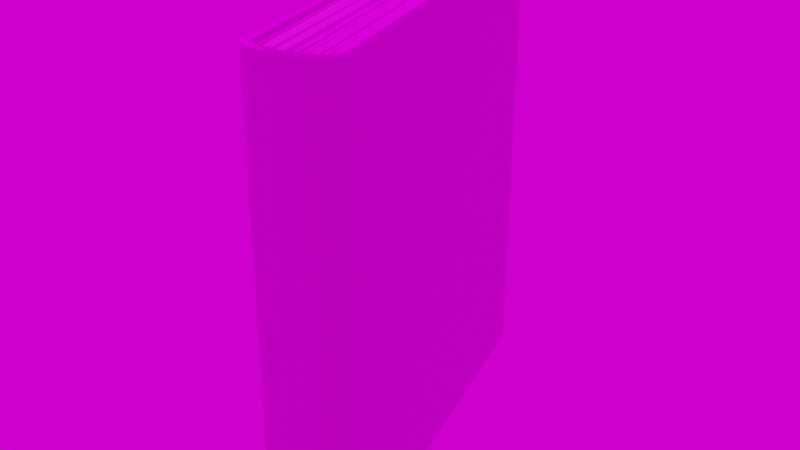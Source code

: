 # Source: book010.blend  (saved by Blender 3.6.13; exported with 4.5.12 LTS)
import bpy
from mathutils import Matrix  # noqa: F401  (used for matrix-valued properties, if any)

bpy.ops.wm.read_factory_settings(use_empty=True)
scene = bpy.context.scene
scene.name = 'Scene'

# ---- collections
col_collection = bpy.data.collections.new('Collection'); scene.collection.children.link(col_collection)

# ---- images (referenced by path relative to the original .blend; pixels are not part of the script)
import os
ASSET_DIR = os.environ.get("B2B_ASSET_DIR", "")  # directory of the original .blend (textures are referenced by path, not embedded)
HERE = os.path.dirname(os.path.abspath(__file__))  # packed textures are extracted next to this script under _unpacked/

def load_image(name, relpath, width, height, colorspace="sRGB"):
    """Load a texture the original file referenced (path relative to the .blend, or extracted next to this script)."""
    p = next((c for c in (os.path.join(HERE, relpath), os.path.join(ASSET_DIR, relpath)) if relpath and os.path.exists(c)), "")
    if p:
        img = bpy.data.images.load(p, check_existing=True)
        img.name = name
    else:  # same state as the original file: an image datablock whose file is absent (Cycles renders it pink)
        img = bpy.data.images.new(name, width, height)
        img.source = "FILE"
        img.filepath = "//" + (relpath or name)
    img.colorspace_settings.name = colorspace
    return img
img_book10_height_jpg = load_image('book10_Height.jpg', 'Texture/Book10/book10_Height.jpg', 1024, 1024, 'Non-Color')
img_book10_basecolor_jpg = load_image('book10_BaseColor.jpg', 'Texture/Book10/book10_BaseColor.jpg', 1024, 1024, 'sRGB')
img_book10_metallic_jpg = load_image('book10_Metallic.jpg', 'Texture/Book10/book10_Metallic.jpg', 1024, 1024, 'Non-Color')
img_book10_specularlevel_jpg = load_image('book10_SpecularLevel.jpg', 'Texture/Book10/book10_SpecularLevel.jpg', 1024, 1024, 'Non-Color')
img_book10_roughness_jpg = load_image('book10_Roughness.jpg', 'Texture/Book10/book10_Roughness.jpg', 1024, 1024, 'Non-Color')
img_book10_normal_jpg = load_image('book10_Normal.jpg', 'Texture/Book10/book10_Normal.jpg', 1024, 1024, 'Non-Color')
img_country_club_4k_exr = load_image('country_club_4k.exr', 'country_club_4k.exr', 1024, 1024, 'Linear Rec.709')

# ---- materials (node trees are filled in below, after node groups)
mat_book10 = bpy.data.materials.new('book10')
mat_book10.use_transparent_shadow = False

# ---- material node trees
mat_book10.use_nodes = True; mat_book10.node_tree.nodes.clear()
_N = mat_book10.node_tree.nodes; _L = mat_book10.node_tree.links
n0 = _N.new('ShaderNodeOutputMaterial'); n0.name = 'Material Output'; n0.location = (300, 300)
n1 = _N.new('ShaderNodeBsdfPrincipled'); n1.name = 'Principled BSDF'; n1.location = (10, 300)
n1.distribution = 'GGX'
n1.subsurface_method = 'RANDOM_WALK_SKIN'
n1.inputs[3].default_value = 1.45
n1.inputs[27].default_value = (0.0, 0.0, 0.0, 1.0)
n1.inputs[28].default_value = 1.0
n2 = _N.new('ShaderNodeTexImage'); n2.name = 'Изображение-текстура'; n2.location = (88, -1430)
n2.label = 'Displacement'
n2.image = img_book10_height_jpg
n3 = _N.new('ShaderNodeDisplacement'); n3.name = 'Смещения'; n3.location = (10, -260)
n3.inputs[2].default_value = 0.1
n4 = _N.new('ShaderNodeTexImage'); n4.name = 'Изображение-текстура.001'; n4.location = (88, -30)
n4.label = 'Base Color'
n4.image = img_book10_basecolor_jpg
n5 = _N.new('ShaderNodeTexImage'); n5.name = 'Изображение-текстура.002'; n5.location = (88, -310)
n5.label = 'Metallic'
n5.image = img_book10_metallic_jpg
n6 = _N.new('ShaderNodeTexImage'); n6.name = 'Изображение-текстура.003'; n6.location = (88, -590)
n6.label = 'Specular'
n6.image = img_book10_specularlevel_jpg
n7 = _N.new('ShaderNodeTexImage'); n7.name = 'Изображение-текстура.004'; n7.location = (88, -870)
n7.label = 'Roughness'
n7.image = img_book10_roughness_jpg
n8 = _N.new('ShaderNodeTexImage'); n8.name = 'Изображение-текстура.005'; n8.location = (88, -1150)
n8.label = 'Normal'
n8.image = img_book10_normal_jpg
n9 = _N.new('ShaderNodeNormalMap'); n9.name = 'Карта нормалей'; n9.location = (-240, -620)
n10 = _N.new('ShaderNodeMapping'); n10.name = 'Отображение'; n10.location = (230, -30)
n11 = _N.new('NodeReroute'); n11.name = 'Перенаправление'; n11.location = (38, -821)
n11.width = 16
n11.socket_idname = 'NodeSocketVector'
n12 = _N.new('ShaderNodeTexCoord'); n12.name = 'Текстурные координаты'; n12.location = (30, -30)
n13 = _N.new('NodeFrame'); n13.name = 'Кадр'; n13.location = (-1270, 330)
n13.label = 'Mapping'
n13.width = 400
n14 = _N.new('NodeFrame'); n14.name = 'Кадр.001'; n14.location = (-628, 530)
n14.label = 'Textures'
n14.width = 358
n2.parent = n14
n4.parent = n14
n5.parent = n14
n6.parent = n14
n7.parent = n14
n8.parent = n14
n10.parent = n13
n11.parent = n14
n12.parent = n13
_L.new(n1.outputs[0], n0.inputs[0])
_L.new(n2.outputs[0], n3.inputs[0])
_L.new(n3.outputs[0], n0.inputs[2])
_L.new(n4.outputs[0], n1.inputs[0])
_L.new(n5.outputs[0], n1.inputs[1])
_L.new(n6.outputs[0], n1.inputs[13])
_L.new(n7.outputs[0], n1.inputs[2])
_L.new(n8.outputs[0], n9.inputs[1])
_L.new(n9.outputs[0], n1.inputs[5])
_L.new(n11.outputs[0], n4.inputs[0])
_L.new(n11.outputs[0], n5.inputs[0])
_L.new(n11.outputs[0], n6.inputs[0])
_L.new(n11.outputs[0], n7.inputs[0])
_L.new(n11.outputs[0], n8.inputs[0])
_L.new(n11.outputs[0], n2.inputs[0])
_L.new(n10.outputs[0], n11.inputs[0])
_L.new(n12.outputs[2], n10.inputs[0])
n0.is_active_output = True

# ---- world
world_world = bpy.data.worlds.new('World'); scene.world = world_world
world_world.use_nodes = True; world_world.node_tree.nodes.clear()
_N = world_world.node_tree.nodes; _L = world_world.node_tree.links
n0 = _N.new('ShaderNodeOutputWorld'); n0.name = 'World Output'; n0.location = (300, 300)
n1 = _N.new('ShaderNodeBackground'); n1.name = 'Background'; n1.location = (10, 300)
n2 = _N.new('ShaderNodeTexEnvironment'); n2.name = 'Environment Texture'; n2.location = (-180, 280)
n2.image = img_country_club_4k_exr
_L.new(n1.outputs[0], n0.inputs[0])
_L.new(n2.outputs[0], n1.inputs[0])
n0.is_active_output = True
world_world.color = (0.05088, 0.05088, 0.05088)
world_world.use_sun_shadow = False
world_world.sun_shadow_jitter_overblur = 0.0

# ---- meshes
me_011 = bpy.data.meshes.new('Плоскость.011')
me_011.from_pydata([(-0.8, 0.999, -0.19), (0.8, 0.999, -0.2), (-0.8, 0.999, -0.17), (0.77, 0.999, -0.17), (0.83, 0.999, -0.16), (0.8, 0.999, -0.14), (0.86, 0.999, -0.05), (0.82, 0.999, -0.05), (-0.78, 0.969, -0.17), (0.77, 0.969, -0.17), (0.8, 0.969, -0.14), (0.82, 0.969, -0.05), (-0.77, 0.969, -0.14), (-0.76, 0.969, -0.05), (-0.8, -1.43, -0.19), (0.8, -1.43, -0.2), (-0.8, -1.43, -0.17), (0.77, -1.43, -0.17), (0.83, -1.43, -0.16), (0.8, -1.43, -0.14), (0.86, -1.43, -0.05), (0.82, -1.43, -0.05), (-0.78, -1.4, -0.17), (0.77, -1.4, -0.17), (0.8, -1.4, -0.14), (0.82, -1.4, -0.05), (-0.77, -1.4, -0.14), (-0.76, -1.4, -0.05), (-0.8, 0.999, 0.19), (0.8, 0.999, 0.2), (-0.8, 0.999, 0.17), (0.77, 0.999, 0.17), (0.83, 0.999, 0.16), (0.8, 0.999, 0.14), (0.86, 0.999, 0.06), (0.82, 0.999, 0.06), (-0.78, 0.969, 0.17), (0.77, 0.969, 0.17), (0.8, 0.969, 0.14), (0.82, 0.969, 0.06), (-0.77, 0.969, 0.14), (-0.76, 0.969, 0.06), (-0.8, -1.43, 0.19), (0.8, -1.43, 0.2), (-0.8, -1.43, 0.17), (0.77, -1.43, 0.17), (0.83, -1.43, 0.16), (0.8, -1.43, 0.14), (0.86, -1.43, 0.06), (0.82, -1.43, 0.06), (-0.78, -1.4, 0.17), (0.77, -1.4, 0.17), (0.8, -1.4, 0.14), (0.82, -1.4, 0.06), (-0.77, -1.4, 0.14), (-0.76, -1.4, 0.06), (0.8108, -1.407, 0.09925), (-0.7913, -1.379, 0.09925), (0.8444, 0.947, 0.09925), (-0.7577, 0.975, 0.09925), (0.823, -1.41, 0.0792), (-0.764, -1.41, 0.0792), (0.8284, 0.9759, 0.0792), (-0.7587, 0.9759, 0.0792), (0.8288, -1.408, 0.03362), (-0.7581, -1.386, 0.03362), (0.859, 0.9864, 0.03362), (-0.7279, 1.009, 0.03362), (0.8181, -1.422, -0.02501), (-0.7602, -1.417, -0.02501), (0.825, 0.9829, -0.02501), (-0.7533, 0.9884, -0.02501), (0.8308, -1.405, -0.1494), (-0.7907, -1.416, -0.1494), (0.8171, 0.9819, -0.1494), (-0.8044, 0.9706, -0.1494), (0.815, -1.416, -0.08961), (-0.7719, -1.394, -0.08961), (0.8452, 0.9778, -0.08961), (-0.7417, 0.9999, -0.08961), (0.8367, -1.41, 0.009957), (-0.7681, -1.41, 0.009957), (0.8421, 0.9759, 0.009957), (-0.7627, 0.9759, 0.009957), (0.795, -1.407, -0.1574), (-0.8071, -1.379, -0.1574), (0.8286, 0.947, -0.1574), (-0.7735, 0.975, -0.1574), (0.822, -1.407, 0.001034), (-0.8135, -1.379, 0.001034), (0.8564, 0.947, 0.001034), (-0.7792, 0.975, 0.001034)], [], [(14, 16, 2, 0), (0, 2, 3, 1), (3, 9, 10, 5), (3, 5, 4, 1), (5, 7, 6, 4), (5, 10, 11, 7), (2, 8, 9, 3), (26, 27, 13, 12), (15, 1, 4, 18), (43, 46, 32, 29), (39, 35, 7, 11), (35, 34, 6, 7), (55, 41, 13, 27), (10, 12, 13, 11), (10, 9, 8, 12), (0, 1, 15, 14), (22, 26, 12, 8), (8, 2, 16, 22), (14, 15, 17, 16), (17, 19, 24, 23), (17, 15, 18, 19), (19, 18, 20, 21), (19, 21, 25, 24), (16, 17, 23, 22), (49, 21, 20, 48), (20, 6, 34, 48), (53, 25, 21, 49), (24, 25, 27, 26), (24, 26, 22, 23), (42, 28, 30, 44), (28, 29, 31, 30), (31, 33, 38, 37), (31, 29, 32, 33), (33, 32, 34, 35), (33, 35, 39, 38), (30, 31, 37, 36), (30, 36, 50, 44), (50, 36, 40, 54), (18, 4, 6, 20), (29, 28, 42, 43), (46, 48, 34, 32), (38, 39, 41, 40), (38, 40, 36, 37), (54, 40, 41, 55), (42, 44, 45, 43), (45, 51, 52, 47), (45, 47, 46, 43), (47, 49, 48, 46), (47, 52, 53, 49), (44, 50, 51, 45), (52, 54, 55, 53), (52, 51, 50, 54), (39, 11, 13, 41), (53, 55, 27, 25), (56, 57, 59, 58), (60, 61, 63, 62), (64, 65, 67, 66), (68, 69, 71, 70), (72, 73, 75, 74), (76, 77, 79, 78), (80, 81, 83, 82), (84, 85, 87, 86), (88, 89, 91, 90)])
_uv = me_011.uv_layers.new(name='UVКарта')
_uv.uv.foreach_set('vector', [0.0848, 0.4539, 0.08693, 0.4513, 0.2258, 0.4533, 0.2278, 0.4566, 0.2278, 0.4566, 0.2258, 0.4533, 0.2262, 0.3216, 0.2305, 0.3207, 0.2262, 0.3216, 0.2226, 0.3211, 0.2226, 0.316, 0.2263, 0.3159, 0.2262, 0.3216, 0.2263, 0.3159, 0.2313, 0.3158, 0.2305, 0.3207, 0.2263, 0.3159, 0.2256, 0.3046, 0.2299, 0.3042, 0.2313, 0.3158, 0.2263, 0.3159, 0.2226, 0.316, 0.2221, 0.3046, 0.2256, 0.3046, 0.2258, 0.4533, 0.224, 0.4507, 0.2226, 0.3211, 0.2262, 0.3216, 0.7657, 0.3185, 0.8263, 0.3184, 0.8265, 0.683, 0.7659, 0.683, 0.3153, 0.5581, 0.3182, 0.0002744, 0.3285, 0.0002744, 0.3256, 0.5581, 0.3941, 0.5581, 0.3838, 0.5581, 0.3867, 0.0002747, 0.397, 0.0002747, 0.2227, 0.2914, 0.2263, 0.2918, 0.2256, 0.3046, 0.2221, 0.3046, 0.2263, 0.2918, 0.2304, 0.2926, 0.2299, 0.3042, 0.2256, 0.3046, 0.9136, 0.3168, 0.9137, 0.6815, 0.8265, 0.683, 0.8263, 0.3184, 0.7636, 0.9926, 0.7659, 0.683, 0.8265, 0.683, 0.8257, 0.9946, 0.7636, 0.9926, 0.743, 0.9867, 0.7445, 0.683, 0.7659, 0.683, 0.002174, 0.005692, 0.3182, 0.0002744, 0.3153, 0.5581, 0.0007716, 0.5552, 0.7443, 0.3185, 0.7657, 0.3185, 0.7659, 0.683, 0.7445, 0.683, 0.224, 0.4507, 0.2258, 0.4533, 0.08693, 0.4513, 0.0892, 0.4481, 0.0848, 0.4539, 0.07789, 0.3115, 0.08234, 0.3127, 0.08693, 0.4513, 0.08234, 0.3127, 0.0827, 0.3069, 0.0865, 0.3072, 0.08613, 0.3125, 0.08234, 0.3127, 0.07789, 0.3115, 0.07751, 0.3064, 0.0827, 0.3069, 0.0827, 0.3069, 0.07751, 0.3064, 0.08011, 0.2947, 0.08442, 0.2955, 0.0827, 0.3069, 0.08442, 0.2955, 0.08801, 0.2958, 0.0865, 0.3072, 0.08693, 0.4513, 0.08234, 0.3127, 0.08613, 0.3125, 0.0892, 0.4481, 0.085, 0.2825, 0.08442, 0.2955, 0.08011, 0.2947, 0.08079, 0.2829, 0.3456, 0.5581, 0.3485, 0.0002746, 0.3685, 0.0002746, 0.3656, 0.5581, 0.08861, 0.2825, 0.08801, 0.2958, 0.08442, 0.2955, 0.085, 0.2825, 0.7636, 0.008734, 0.8257, 0.006767, 0.8263, 0.3184, 0.7657, 0.3185, 0.7636, 0.008734, 0.7657, 0.3185, 0.7443, 0.3185, 0.743, 0.01465, 0.08365, 0.1013, 0.2296, 0.09938, 0.2273, 0.1025, 0.08555, 0.104, 0.2296, 0.09938, 0.2325, 0.2774, 0.2282, 0.2762, 0.2273, 0.1025, 0.2282, 0.2762, 0.2278, 0.2818, 0.224, 0.2814, 0.2245, 0.2763, 0.2282, 0.2762, 0.2325, 0.2774, 0.2328, 0.2824, 0.2278, 0.2818, 0.2278, 0.2818, 0.2328, 0.2824, 0.2304, 0.2926, 0.2263, 0.2918, 0.2278, 0.2818, 0.2263, 0.2918, 0.2227, 0.2914, 0.224, 0.2814, 0.2273, 0.1025, 0.2282, 0.2762, 0.2245, 0.2763, 0.225, 0.1056, 0.2273, 0.1025, 0.225, 0.1056, 0.08734, 0.1067, 0.08555, 0.104, 0.9889, 0.3169, 0.989, 0.6814, 0.9676, 0.6815, 0.9674, 0.3169, 0.3256, 0.5581, 0.3285, 0.0002744, 0.3485, 0.0002746, 0.3456, 0.5581, 0.397, 0.0002747, 0.7081, 0.005112, 0.712, 0.5606, 0.3941, 0.5581, 0.3838, 0.5581, 0.3656, 0.5581, 0.3685, 0.0002746, 0.3867, 0.0002747, 0.97, 0.9911, 0.9148, 0.9931, 0.9137, 0.6815, 0.9676, 0.6815, 0.97, 0.9911, 0.9676, 0.6815, 0.989, 0.6814, 0.9907, 0.9852, 0.9674, 0.3169, 0.9676, 0.6815, 0.9137, 0.6815, 0.9136, 0.3168, 0.08365, 0.1013, 0.08555, 0.104, 0.08469, 0.2667, 0.08026, 0.2675, 0.08469, 0.2667, 0.0884, 0.2672, 0.08832, 0.2724, 0.08456, 0.2724, 0.08469, 0.2667, 0.08456, 0.2724, 0.07945, 0.2725, 0.08026, 0.2675, 0.08456, 0.2724, 0.085, 0.2825, 0.08079, 0.2829, 0.07945, 0.2725, 0.08456, 0.2724, 0.08832, 0.2724, 0.08861, 0.2825, 0.085, 0.2825, 0.08555, 0.104, 0.08734, 0.1067, 0.0884, 0.2672, 0.08469, 0.2667, 0.97, 0.007198, 0.9674, 0.3169, 0.9136, 0.3168, 0.9148, 0.00522, 0.97, 0.007198, 0.9907, 0.01312, 0.9889, 0.3169, 0.9674, 0.3169, 0.9148, 0.9931, 0.8257, 0.9946, 0.8265, 0.683, 0.9137, 0.6815, 0.9148, 0.00522, 0.9136, 0.3168, 0.8263, 0.3184, 0.8257, 0.006767, 0.01498, 0.5831, 0.3122, 0.5831, 0.3161, 0.9912, 0.01885, 0.9912, 0.01498, 0.5831, 0.3122, 0.5831, 0.3161, 0.9912, 0.01885, 0.9912, 0.01498, 0.5831, 0.3122, 0.5831, 0.3161, 0.9912, 0.01885, 0.9912, 0.01498, 0.5831, 0.3122, 0.5831, 0.3161, 0.9912, 0.01885, 0.9912, 0.01498, 0.5831, 0.3122, 0.5831, 0.3161, 0.9912, 0.01885, 0.9912, 0.01498, 0.5831, 0.3122, 0.5831, 0.3161, 0.9912, 0.01885, 0.9912, 0.01498, 0.5831, 0.3122, 0.5831, 0.3161, 0.9912, 0.01885, 0.9912, 0.01498, 0.5831, 0.3122, 0.5831, 0.3161, 0.9912, 0.01885, 0.9912, 0.01498, 0.5831, 0.3122, 0.5831, 0.3161, 0.9912, 0.01885, 0.9912])
me_011.materials.append(mat_book10)
me_011.use_remesh_fix_poles = True
me_011.use_remesh_preserve_attributes = False
me_011.update()

# ---- objects
ob_book10 = bpy.data.objects.new('book10', me_011)

# ---- transforms, parenting, visibility, modifiers, constraints
ob_book10.location = (3.256, -0.03093, 1.954)
ob_book10.rotation_euler = (-1.571, 2.22e-16, -1.299)
ob_book10.scale = (1.128, 0.8772, 1.047)
ob_book10.cycles.use_adaptive_subdivision = True

# ---- collection membership
col_collection.objects.link(ob_book10)

# ---- scene / render settings (as saved in the file)
scene.frame_start = 1; scene.frame_end = 300; scene.frame_set(0)
scene.render.engine = 'BLENDER_EEVEE_NEXT'
scene.cycles.denoising_input_passes = 'RGB_ALBEDO'
scene.cycles.samples = 64
scene.cycles.sampling_pattern = 'TABULATED_SOBOL'
scene.cycles.use_light_tree = False
scene.eevee.use_gtao = True
scene.view_settings.view_transform = 'Filmic'
bpy.context.view_layer.update()

# ---- added for rendering (the .blend has no active camera and no usable light): camera, sun
cam_auto = bpy.data.cameras.new('AutoCamera')
cam_auto.lens = 50.0
cam_auto.sensor_width = 36.0
cam_auto.clip_end = 1000.0
ob_auto_camera = bpy.data.objects.new('AutoCamera', cam_auto)
scene.collection.objects.link(ob_auto_camera)
ob_auto_camera.location = (6.05852, -3.41108, 4.37536)
ob_auto_camera.rotation_euler = (1.09748, -7.21219e-08, 0.694738)
scene.camera = ob_auto_camera
light_auto_sun = bpy.data.lights.new('AutoSun', 'SUN')
light_auto_sun.energy = 3.0
light_auto_sun.angle = 0.0523599
ob_auto_sun = bpy.data.objects.new('AutoSun', light_auto_sun)
scene.collection.objects.link(ob_auto_sun)
ob_auto_sun.rotation_euler = (0.872665, 0.174533, 0.523599)
bpy.context.view_layer.update()
